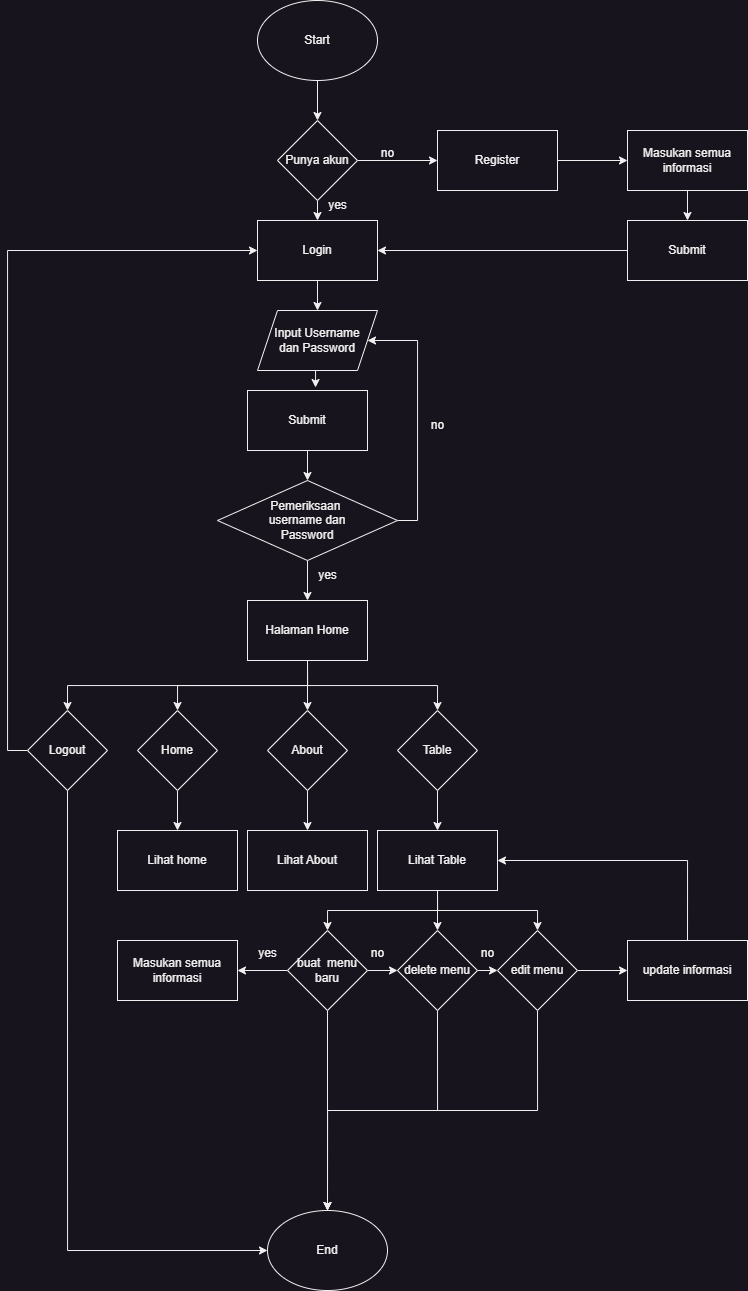

The diagram above was exported from draw.io. Its source (the exported page's mxGraphModel, read from the mxfile embedded in the PNG):
<mxGraphModel dx="2193" dy="764" grid="1" gridSize="10" guides="1" tooltips="1" connect="1" arrows="1" fold="1" page="1" pageScale="1" pageWidth="827" pageHeight="1169" math="0" shadow="0">
  <root>
    <mxCell id="0" />
    <mxCell id="1" parent="0" />
    <mxCell id="oMs-k9O0hBovhfLs4p_O-13" style="edgeStyle=orthogonalEdgeStyle;rounded=0;orthogonalLoop=1;jettySize=auto;html=1;exitX=0.5;exitY=1;exitDx=0;exitDy=0;entryX=0.5;entryY=0;entryDx=0;entryDy=0;" edge="1" parent="1" source="oMs-k9O0hBovhfLs4p_O-1" target="oMs-k9O0hBovhfLs4p_O-8">
      <mxGeometry relative="1" as="geometry" />
    </mxCell>
    <mxCell id="oMs-k9O0hBovhfLs4p_O-1" value="Start" style="ellipse;whiteSpace=wrap;html=1;" vertex="1" parent="1">
      <mxGeometry x="-110" y="120" width="120" height="80" as="geometry" />
    </mxCell>
    <mxCell id="oMs-k9O0hBovhfLs4p_O-15" style="edgeStyle=orthogonalEdgeStyle;rounded=0;orthogonalLoop=1;jettySize=auto;html=1;exitX=0.5;exitY=1;exitDx=0;exitDy=0;entryX=0.5;entryY=0;entryDx=0;entryDy=0;" edge="1" parent="1" source="oMs-k9O0hBovhfLs4p_O-2" target="oMs-k9O0hBovhfLs4p_O-3">
      <mxGeometry relative="1" as="geometry" />
    </mxCell>
    <mxCell id="oMs-k9O0hBovhfLs4p_O-2" value="Login" style="rounded=0;whiteSpace=wrap;html=1;" vertex="1" parent="1">
      <mxGeometry x="-110" y="340" width="120" height="60" as="geometry" />
    </mxCell>
    <mxCell id="oMs-k9O0hBovhfLs4p_O-16" style="edgeStyle=orthogonalEdgeStyle;rounded=0;orthogonalLoop=1;jettySize=auto;html=1;exitX=0.5;exitY=1;exitDx=0;exitDy=0;entryX=0.567;entryY=-0.05;entryDx=0;entryDy=0;entryPerimeter=0;" edge="1" parent="1" source="oMs-k9O0hBovhfLs4p_O-3" target="oMs-k9O0hBovhfLs4p_O-12">
      <mxGeometry relative="1" as="geometry" />
    </mxCell>
    <mxCell id="oMs-k9O0hBovhfLs4p_O-3" value="Input Username&lt;br&gt;dan Password" style="shape=parallelogram;perimeter=parallelogramPerimeter;whiteSpace=wrap;html=1;fixedSize=1;" vertex="1" parent="1">
      <mxGeometry x="-110" y="430" width="120" height="60" as="geometry" />
    </mxCell>
    <mxCell id="oMs-k9O0hBovhfLs4p_O-18" style="edgeStyle=orthogonalEdgeStyle;rounded=0;orthogonalLoop=1;jettySize=auto;html=1;exitX=0.5;exitY=1;exitDx=0;exitDy=0;entryX=0.5;entryY=0;entryDx=0;entryDy=0;" edge="1" parent="1" source="oMs-k9O0hBovhfLs4p_O-4" target="oMs-k9O0hBovhfLs4p_O-5">
      <mxGeometry relative="1" as="geometry" />
    </mxCell>
    <mxCell id="oMs-k9O0hBovhfLs4p_O-80" style="edgeStyle=orthogonalEdgeStyle;rounded=0;orthogonalLoop=1;jettySize=auto;html=1;exitX=1;exitY=0.5;exitDx=0;exitDy=0;entryX=1;entryY=0.5;entryDx=0;entryDy=0;" edge="1" parent="1" source="oMs-k9O0hBovhfLs4p_O-4" target="oMs-k9O0hBovhfLs4p_O-3">
      <mxGeometry relative="1" as="geometry">
        <Array as="points">
          <mxPoint x="50" y="640" />
          <mxPoint x="50" y="460" />
        </Array>
      </mxGeometry>
    </mxCell>
    <mxCell id="oMs-k9O0hBovhfLs4p_O-4" value="Pemeriksaan&amp;nbsp;&lt;br&gt;username dan&lt;br&gt;Password" style="rhombus;whiteSpace=wrap;html=1;" vertex="1" parent="1">
      <mxGeometry x="-150" y="600" width="180" height="80" as="geometry" />
    </mxCell>
    <mxCell id="oMs-k9O0hBovhfLs4p_O-39" style="edgeStyle=orthogonalEdgeStyle;rounded=0;orthogonalLoop=1;jettySize=auto;html=1;exitX=0.5;exitY=1;exitDx=0;exitDy=0;entryX=0.5;entryY=0;entryDx=0;entryDy=0;" edge="1" parent="1" source="oMs-k9O0hBovhfLs4p_O-5" target="oMs-k9O0hBovhfLs4p_O-33">
      <mxGeometry relative="1" as="geometry" />
    </mxCell>
    <mxCell id="oMs-k9O0hBovhfLs4p_O-40" style="edgeStyle=orthogonalEdgeStyle;rounded=0;orthogonalLoop=1;jettySize=auto;html=1;exitX=0.5;exitY=1;exitDx=0;exitDy=0;entryX=0.5;entryY=0;entryDx=0;entryDy=0;" edge="1" parent="1" source="oMs-k9O0hBovhfLs4p_O-5" target="oMs-k9O0hBovhfLs4p_O-35">
      <mxGeometry relative="1" as="geometry" />
    </mxCell>
    <mxCell id="oMs-k9O0hBovhfLs4p_O-41" style="edgeStyle=orthogonalEdgeStyle;rounded=0;orthogonalLoop=1;jettySize=auto;html=1;exitX=0.5;exitY=1;exitDx=0;exitDy=0;entryX=0.5;entryY=0;entryDx=0;entryDy=0;" edge="1" parent="1" source="oMs-k9O0hBovhfLs4p_O-5" target="oMs-k9O0hBovhfLs4p_O-34">
      <mxGeometry relative="1" as="geometry" />
    </mxCell>
    <mxCell id="oMs-k9O0hBovhfLs4p_O-48" style="edgeStyle=orthogonalEdgeStyle;rounded=0;orthogonalLoop=1;jettySize=auto;html=1;exitX=0.5;exitY=1;exitDx=0;exitDy=0;entryX=0.5;entryY=0;entryDx=0;entryDy=0;" edge="1" parent="1" source="oMs-k9O0hBovhfLs4p_O-5" target="oMs-k9O0hBovhfLs4p_O-46">
      <mxGeometry relative="1" as="geometry" />
    </mxCell>
    <mxCell id="oMs-k9O0hBovhfLs4p_O-5" value="Halaman Home" style="rounded=0;whiteSpace=wrap;html=1;" vertex="1" parent="1">
      <mxGeometry x="-120" y="720" width="120" height="60" as="geometry" />
    </mxCell>
    <mxCell id="oMs-k9O0hBovhfLs4p_O-14" style="edgeStyle=orthogonalEdgeStyle;rounded=0;orthogonalLoop=1;jettySize=auto;html=1;exitX=0.5;exitY=1;exitDx=0;exitDy=0;entryX=0.5;entryY=0;entryDx=0;entryDy=0;" edge="1" parent="1" source="oMs-k9O0hBovhfLs4p_O-8" target="oMs-k9O0hBovhfLs4p_O-2">
      <mxGeometry relative="1" as="geometry" />
    </mxCell>
    <mxCell id="oMs-k9O0hBovhfLs4p_O-24" style="edgeStyle=orthogonalEdgeStyle;rounded=0;orthogonalLoop=1;jettySize=auto;html=1;exitX=1;exitY=0.5;exitDx=0;exitDy=0;entryX=0;entryY=0.5;entryDx=0;entryDy=0;" edge="1" parent="1" source="oMs-k9O0hBovhfLs4p_O-8" target="oMs-k9O0hBovhfLs4p_O-9">
      <mxGeometry relative="1" as="geometry" />
    </mxCell>
    <mxCell id="oMs-k9O0hBovhfLs4p_O-8" value="Punya akun" style="rhombus;whiteSpace=wrap;html=1;" vertex="1" parent="1">
      <mxGeometry x="-90" y="240" width="80" height="80" as="geometry" />
    </mxCell>
    <mxCell id="oMs-k9O0hBovhfLs4p_O-25" style="edgeStyle=orthogonalEdgeStyle;rounded=0;orthogonalLoop=1;jettySize=auto;html=1;exitX=1;exitY=0.5;exitDx=0;exitDy=0;entryX=0;entryY=0.5;entryDx=0;entryDy=0;" edge="1" parent="1" source="oMs-k9O0hBovhfLs4p_O-9" target="oMs-k9O0hBovhfLs4p_O-10">
      <mxGeometry relative="1" as="geometry" />
    </mxCell>
    <mxCell id="oMs-k9O0hBovhfLs4p_O-9" value="Register" style="rounded=0;whiteSpace=wrap;html=1;" vertex="1" parent="1">
      <mxGeometry x="70" y="250" width="120" height="60" as="geometry" />
    </mxCell>
    <mxCell id="oMs-k9O0hBovhfLs4p_O-26" style="edgeStyle=orthogonalEdgeStyle;rounded=0;orthogonalLoop=1;jettySize=auto;html=1;exitX=0.5;exitY=1;exitDx=0;exitDy=0;entryX=0.5;entryY=0;entryDx=0;entryDy=0;" edge="1" parent="1" source="oMs-k9O0hBovhfLs4p_O-10" target="oMs-k9O0hBovhfLs4p_O-11">
      <mxGeometry relative="1" as="geometry" />
    </mxCell>
    <mxCell id="oMs-k9O0hBovhfLs4p_O-10" value="Masukan semua informasi" style="rounded=0;whiteSpace=wrap;html=1;" vertex="1" parent="1">
      <mxGeometry x="260" y="250" width="120" height="60" as="geometry" />
    </mxCell>
    <mxCell id="oMs-k9O0hBovhfLs4p_O-27" style="edgeStyle=orthogonalEdgeStyle;rounded=0;orthogonalLoop=1;jettySize=auto;html=1;exitX=0;exitY=0.5;exitDx=0;exitDy=0;entryX=1;entryY=0.5;entryDx=0;entryDy=0;" edge="1" parent="1" source="oMs-k9O0hBovhfLs4p_O-11" target="oMs-k9O0hBovhfLs4p_O-2">
      <mxGeometry relative="1" as="geometry" />
    </mxCell>
    <mxCell id="oMs-k9O0hBovhfLs4p_O-11" value="Submit" style="rounded=0;whiteSpace=wrap;html=1;" vertex="1" parent="1">
      <mxGeometry x="260" y="340" width="120" height="60" as="geometry" />
    </mxCell>
    <mxCell id="oMs-k9O0hBovhfLs4p_O-17" style="edgeStyle=orthogonalEdgeStyle;rounded=0;orthogonalLoop=1;jettySize=auto;html=1;exitX=0.5;exitY=1;exitDx=0;exitDy=0;entryX=0.5;entryY=0;entryDx=0;entryDy=0;" edge="1" parent="1" source="oMs-k9O0hBovhfLs4p_O-12" target="oMs-k9O0hBovhfLs4p_O-4">
      <mxGeometry relative="1" as="geometry" />
    </mxCell>
    <mxCell id="oMs-k9O0hBovhfLs4p_O-12" value="Submit" style="rounded=0;whiteSpace=wrap;html=1;" vertex="1" parent="1">
      <mxGeometry x="-120" y="510" width="120" height="60" as="geometry" />
    </mxCell>
    <mxCell id="oMs-k9O0hBovhfLs4p_O-28" value="no" style="text;html=1;align=center;verticalAlign=middle;resizable=0;points=[];autosize=1;strokeColor=none;fillColor=none;" vertex="1" parent="1">
      <mxGeometry y="258" width="40" height="30" as="geometry" />
    </mxCell>
    <mxCell id="oMs-k9O0hBovhfLs4p_O-29" value="yes" style="text;html=1;align=center;verticalAlign=middle;resizable=0;points=[];autosize=1;strokeColor=none;fillColor=none;" vertex="1" parent="1">
      <mxGeometry x="-50" y="310" width="40" height="30" as="geometry" />
    </mxCell>
    <mxCell id="oMs-k9O0hBovhfLs4p_O-31" value="no" style="text;html=1;align=center;verticalAlign=middle;resizable=0;points=[];autosize=1;strokeColor=none;fillColor=none;" vertex="1" parent="1">
      <mxGeometry x="50" y="530" width="40" height="30" as="geometry" />
    </mxCell>
    <mxCell id="oMs-k9O0hBovhfLs4p_O-32" value="yes" style="text;html=1;align=center;verticalAlign=middle;resizable=0;points=[];autosize=1;strokeColor=none;fillColor=none;" vertex="1" parent="1">
      <mxGeometry x="-60" y="680" width="40" height="30" as="geometry" />
    </mxCell>
    <mxCell id="oMs-k9O0hBovhfLs4p_O-44" style="edgeStyle=orthogonalEdgeStyle;rounded=0;orthogonalLoop=1;jettySize=auto;html=1;exitX=0.5;exitY=1;exitDx=0;exitDy=0;entryX=0.5;entryY=0;entryDx=0;entryDy=0;" edge="1" parent="1" source="oMs-k9O0hBovhfLs4p_O-33" target="oMs-k9O0hBovhfLs4p_O-37">
      <mxGeometry relative="1" as="geometry" />
    </mxCell>
    <mxCell id="oMs-k9O0hBovhfLs4p_O-33" value="About" style="rhombus;whiteSpace=wrap;html=1;" vertex="1" parent="1">
      <mxGeometry x="-100" y="830" width="80" height="80" as="geometry" />
    </mxCell>
    <mxCell id="oMs-k9O0hBovhfLs4p_O-42" style="edgeStyle=orthogonalEdgeStyle;rounded=0;orthogonalLoop=1;jettySize=auto;html=1;exitX=0.5;exitY=1;exitDx=0;exitDy=0;entryX=0.5;entryY=0;entryDx=0;entryDy=0;" edge="1" parent="1" source="oMs-k9O0hBovhfLs4p_O-34" target="oMs-k9O0hBovhfLs4p_O-36">
      <mxGeometry relative="1" as="geometry" />
    </mxCell>
    <mxCell id="oMs-k9O0hBovhfLs4p_O-34" value="Home" style="rhombus;whiteSpace=wrap;html=1;" vertex="1" parent="1">
      <mxGeometry x="-230" y="830" width="80" height="80" as="geometry" />
    </mxCell>
    <mxCell id="oMs-k9O0hBovhfLs4p_O-45" style="edgeStyle=orthogonalEdgeStyle;rounded=0;orthogonalLoop=1;jettySize=auto;html=1;exitX=0.5;exitY=1;exitDx=0;exitDy=0;entryX=0.5;entryY=0;entryDx=0;entryDy=0;" edge="1" parent="1" source="oMs-k9O0hBovhfLs4p_O-35" target="oMs-k9O0hBovhfLs4p_O-38">
      <mxGeometry relative="1" as="geometry" />
    </mxCell>
    <mxCell id="oMs-k9O0hBovhfLs4p_O-35" value="Table" style="rhombus;whiteSpace=wrap;html=1;" vertex="1" parent="1">
      <mxGeometry x="30" y="830" width="80" height="80" as="geometry" />
    </mxCell>
    <mxCell id="oMs-k9O0hBovhfLs4p_O-36" value="Lihat home" style="rounded=0;whiteSpace=wrap;html=1;" vertex="1" parent="1">
      <mxGeometry x="-250" y="950" width="120" height="60" as="geometry" />
    </mxCell>
    <mxCell id="oMs-k9O0hBovhfLs4p_O-37" value="Lihat About" style="rounded=0;whiteSpace=wrap;html=1;" vertex="1" parent="1">
      <mxGeometry x="-120" y="950" width="120" height="60" as="geometry" />
    </mxCell>
    <mxCell id="oMs-k9O0hBovhfLs4p_O-54" style="edgeStyle=orthogonalEdgeStyle;rounded=0;orthogonalLoop=1;jettySize=auto;html=1;exitX=0.5;exitY=1;exitDx=0;exitDy=0;entryX=0.5;entryY=0;entryDx=0;entryDy=0;" edge="1" parent="1" source="oMs-k9O0hBovhfLs4p_O-38" target="oMs-k9O0hBovhfLs4p_O-52">
      <mxGeometry relative="1" as="geometry" />
    </mxCell>
    <mxCell id="oMs-k9O0hBovhfLs4p_O-55" style="edgeStyle=orthogonalEdgeStyle;rounded=0;orthogonalLoop=1;jettySize=auto;html=1;exitX=0.5;exitY=1;exitDx=0;exitDy=0;entryX=0.5;entryY=0;entryDx=0;entryDy=0;" edge="1" parent="1" source="oMs-k9O0hBovhfLs4p_O-38" target="oMs-k9O0hBovhfLs4p_O-51">
      <mxGeometry relative="1" as="geometry" />
    </mxCell>
    <mxCell id="oMs-k9O0hBovhfLs4p_O-56" style="edgeStyle=orthogonalEdgeStyle;rounded=0;orthogonalLoop=1;jettySize=auto;html=1;exitX=0.5;exitY=1;exitDx=0;exitDy=0;entryX=0.5;entryY=0;entryDx=0;entryDy=0;" edge="1" parent="1" source="oMs-k9O0hBovhfLs4p_O-38" target="oMs-k9O0hBovhfLs4p_O-53">
      <mxGeometry relative="1" as="geometry" />
    </mxCell>
    <mxCell id="oMs-k9O0hBovhfLs4p_O-38" value="Lihat Table" style="rounded=0;whiteSpace=wrap;html=1;" vertex="1" parent="1">
      <mxGeometry x="10" y="950" width="120" height="60" as="geometry" />
    </mxCell>
    <mxCell id="oMs-k9O0hBovhfLs4p_O-49" style="edgeStyle=orthogonalEdgeStyle;rounded=0;orthogonalLoop=1;jettySize=auto;html=1;exitX=0;exitY=0.5;exitDx=0;exitDy=0;entryX=0;entryY=0.5;entryDx=0;entryDy=0;" edge="1" parent="1" source="oMs-k9O0hBovhfLs4p_O-46" target="oMs-k9O0hBovhfLs4p_O-2">
      <mxGeometry relative="1" as="geometry" />
    </mxCell>
    <mxCell id="oMs-k9O0hBovhfLs4p_O-70" style="edgeStyle=orthogonalEdgeStyle;rounded=0;orthogonalLoop=1;jettySize=auto;html=1;exitX=0.5;exitY=1;exitDx=0;exitDy=0;entryX=0;entryY=0.5;entryDx=0;entryDy=0;" edge="1" parent="1" source="oMs-k9O0hBovhfLs4p_O-46" target="oMs-k9O0hBovhfLs4p_O-63">
      <mxGeometry relative="1" as="geometry" />
    </mxCell>
    <mxCell id="oMs-k9O0hBovhfLs4p_O-46" value="Logout" style="rhombus;whiteSpace=wrap;html=1;" vertex="1" parent="1">
      <mxGeometry x="-340" y="830" width="80" height="80" as="geometry" />
    </mxCell>
    <mxCell id="oMs-k9O0hBovhfLs4p_O-64" style="edgeStyle=orthogonalEdgeStyle;rounded=0;orthogonalLoop=1;jettySize=auto;html=1;exitX=0;exitY=0.5;exitDx=0;exitDy=0;entryX=1;entryY=0.5;entryDx=0;entryDy=0;" edge="1" parent="1" source="oMs-k9O0hBovhfLs4p_O-51" target="oMs-k9O0hBovhfLs4p_O-58">
      <mxGeometry relative="1" as="geometry" />
    </mxCell>
    <mxCell id="oMs-k9O0hBovhfLs4p_O-68" style="edgeStyle=orthogonalEdgeStyle;rounded=0;orthogonalLoop=1;jettySize=auto;html=1;exitX=0.5;exitY=1;exitDx=0;exitDy=0;entryX=0.5;entryY=0;entryDx=0;entryDy=0;" edge="1" parent="1" source="oMs-k9O0hBovhfLs4p_O-51" target="oMs-k9O0hBovhfLs4p_O-63">
      <mxGeometry relative="1" as="geometry" />
    </mxCell>
    <mxCell id="oMs-k9O0hBovhfLs4p_O-73" style="edgeStyle=orthogonalEdgeStyle;rounded=0;orthogonalLoop=1;jettySize=auto;html=1;exitX=1;exitY=0.5;exitDx=0;exitDy=0;entryX=0;entryY=0.5;entryDx=0;entryDy=0;" edge="1" parent="1" source="oMs-k9O0hBovhfLs4p_O-51" target="oMs-k9O0hBovhfLs4p_O-52">
      <mxGeometry relative="1" as="geometry" />
    </mxCell>
    <mxCell id="oMs-k9O0hBovhfLs4p_O-51" value="buat&amp;nbsp; menu baru" style="rhombus;whiteSpace=wrap;html=1;" vertex="1" parent="1">
      <mxGeometry x="-80" y="1050" width="80" height="80" as="geometry" />
    </mxCell>
    <mxCell id="oMs-k9O0hBovhfLs4p_O-67" style="edgeStyle=orthogonalEdgeStyle;rounded=0;orthogonalLoop=1;jettySize=auto;html=1;exitX=0.5;exitY=1;exitDx=0;exitDy=0;entryX=0.5;entryY=0;entryDx=0;entryDy=0;" edge="1" parent="1" source="oMs-k9O0hBovhfLs4p_O-52" target="oMs-k9O0hBovhfLs4p_O-63">
      <mxGeometry relative="1" as="geometry" />
    </mxCell>
    <mxCell id="oMs-k9O0hBovhfLs4p_O-74" style="edgeStyle=orthogonalEdgeStyle;rounded=0;orthogonalLoop=1;jettySize=auto;html=1;exitX=1;exitY=0.5;exitDx=0;exitDy=0;entryX=0;entryY=0.5;entryDx=0;entryDy=0;" edge="1" parent="1" source="oMs-k9O0hBovhfLs4p_O-52" target="oMs-k9O0hBovhfLs4p_O-53">
      <mxGeometry relative="1" as="geometry" />
    </mxCell>
    <mxCell id="oMs-k9O0hBovhfLs4p_O-52" value="delete menu" style="rhombus;whiteSpace=wrap;html=1;" vertex="1" parent="1">
      <mxGeometry x="30" y="1050" width="80" height="80" as="geometry" />
    </mxCell>
    <mxCell id="oMs-k9O0hBovhfLs4p_O-65" style="edgeStyle=orthogonalEdgeStyle;rounded=0;orthogonalLoop=1;jettySize=auto;html=1;exitX=1;exitY=0.5;exitDx=0;exitDy=0;" edge="1" parent="1" source="oMs-k9O0hBovhfLs4p_O-53" target="oMs-k9O0hBovhfLs4p_O-59">
      <mxGeometry relative="1" as="geometry" />
    </mxCell>
    <mxCell id="oMs-k9O0hBovhfLs4p_O-69" style="edgeStyle=orthogonalEdgeStyle;rounded=0;orthogonalLoop=1;jettySize=auto;html=1;exitX=0.5;exitY=1;exitDx=0;exitDy=0;entryX=0.5;entryY=0;entryDx=0;entryDy=0;" edge="1" parent="1" source="oMs-k9O0hBovhfLs4p_O-53" target="oMs-k9O0hBovhfLs4p_O-63">
      <mxGeometry relative="1" as="geometry" />
    </mxCell>
    <mxCell id="oMs-k9O0hBovhfLs4p_O-53" value="edit menu" style="rhombus;whiteSpace=wrap;html=1;" vertex="1" parent="1">
      <mxGeometry x="130" y="1050" width="80" height="80" as="geometry" />
    </mxCell>
    <mxCell id="oMs-k9O0hBovhfLs4p_O-58" value="Masukan semua informasi" style="rounded=0;whiteSpace=wrap;html=1;" vertex="1" parent="1">
      <mxGeometry x="-250" y="1060" width="120" height="60" as="geometry" />
    </mxCell>
    <mxCell id="oMs-k9O0hBovhfLs4p_O-75" style="edgeStyle=orthogonalEdgeStyle;rounded=0;orthogonalLoop=1;jettySize=auto;html=1;exitX=0.5;exitY=0;exitDx=0;exitDy=0;entryX=1;entryY=0.5;entryDx=0;entryDy=0;" edge="1" parent="1" source="oMs-k9O0hBovhfLs4p_O-59" target="oMs-k9O0hBovhfLs4p_O-38">
      <mxGeometry relative="1" as="geometry" />
    </mxCell>
    <mxCell id="oMs-k9O0hBovhfLs4p_O-59" value="update informasi" style="rounded=0;whiteSpace=wrap;html=1;" vertex="1" parent="1">
      <mxGeometry x="260" y="1060" width="120" height="60" as="geometry" />
    </mxCell>
    <mxCell id="oMs-k9O0hBovhfLs4p_O-63" value="End" style="ellipse;whiteSpace=wrap;html=1;" vertex="1" parent="1">
      <mxGeometry x="-100" y="1330" width="120" height="80" as="geometry" />
    </mxCell>
    <mxCell id="oMs-k9O0hBovhfLs4p_O-76" value="yes" style="text;html=1;align=center;verticalAlign=middle;resizable=0;points=[];autosize=1;strokeColor=none;fillColor=none;" vertex="1" parent="1">
      <mxGeometry x="-120" y="1058" width="40" height="30" as="geometry" />
    </mxCell>
    <mxCell id="oMs-k9O0hBovhfLs4p_O-77" value="no" style="text;html=1;align=center;verticalAlign=middle;resizable=0;points=[];autosize=1;strokeColor=none;fillColor=none;" vertex="1" parent="1">
      <mxGeometry x="-10" y="1058" width="40" height="30" as="geometry" />
    </mxCell>
    <mxCell id="oMs-k9O0hBovhfLs4p_O-78" value="no" style="text;html=1;align=center;verticalAlign=middle;resizable=0;points=[];autosize=1;strokeColor=none;fillColor=none;" vertex="1" parent="1">
      <mxGeometry x="100" y="1058" width="40" height="30" as="geometry" />
    </mxCell>
  </root>
</mxGraphModel>